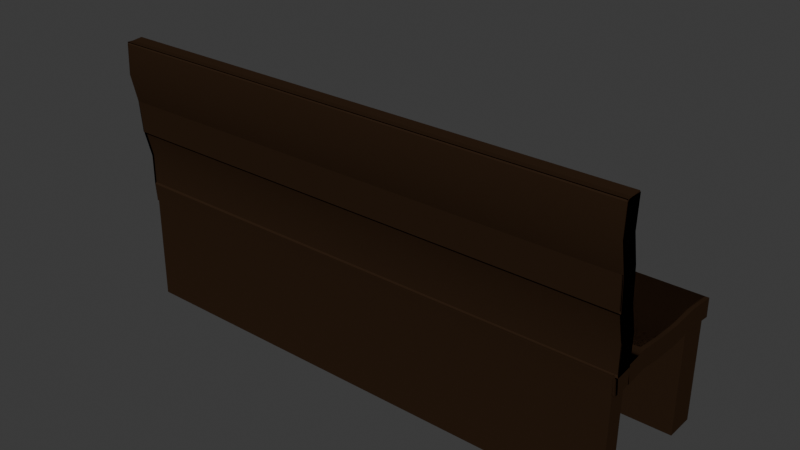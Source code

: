 # Source: Bank.blend  (saved by Blender 4.1.23; exported with 4.5.12 LTS)
import bpy
from mathutils import Matrix  # noqa: F401  (used for matrix-valued properties, if any)

bpy.ops.wm.read_factory_settings(use_empty=True)
scene = bpy.context.scene
scene.name = 'Scene'

# ---- collections
col_collection = bpy.data.collections.new('Collection'); scene.collection.children.link(col_collection)

# ---- materials (node trees are filled in below, after node groups)
mat_material_001 = bpy.data.materials.new('Material.001')
mat_material_001.use_transparent_shadow = False
mat_material_001.diffuse_color = (0.02937, 0.01583, 0.00859, 1.0)
mat_material_001.roughness = 0.4898
mat_material_001.specular_intensity = 0.1803
mat_material_001.metallic = 0.3197

# ---- material node trees

# ---- world
world_world = bpy.data.worlds.new('World'); scene.world = world_world
world_world.use_nodes = True; world_world.node_tree.nodes.clear()
_N = world_world.node_tree.nodes; _L = world_world.node_tree.links
n0 = _N.new('ShaderNodeOutputWorld'); n0.name = 'World Output'; n0.location = (300, 300)
n1 = _N.new('ShaderNodeBackground'); n1.name = 'Background'; n1.location = (10, 300)
n1.inputs[0].default_value = (0.05088, 0.05088, 0.05088, 1.0)
_L.new(n1.outputs[0], n0.inputs[0])
n0.is_active_output = True
world_world.color = (0.05088, 0.05088, 0.05088)
world_world.use_sun_shadow = False
world_world.sun_shadow_jitter_overblur = 0.0

# ---- meshes
me_fl_che = bpy.data.meshes.new('Fläche')
me_fl_che.from_pydata([(-1.0, -0.9202, 0.03856), (1.0, -0.9202, 0.03856), (-1.0, 1.0, 0.0), (1.0, 1.0, 0.0), (-1.0, 0.5669, 0.03459), (-1.0, 0.1655, 0.008133), (-1.0, -0.2279, 0.02653), (-1.0, -0.5936, 0.07108), (1.0, -0.5936, 0.07108), (1.0, -0.2279, 0.02653), (1.0, 0.1655, 0.008133), (1.0, 0.5669, 0.03459), (-1.0, -1.109, 2.05), (1.0, -1.109, 2.05), (1.0, -1.131, 1.643), (1.0, -1.04, 1.252), (1.0, -1.008, 0.8076), (1.0, -0.9098, 0.4142), (-1.0, -0.9098, 0.4142), (-1.0, -1.008, 0.8076), (-1.0, -1.04, 1.252), (-1.0, -1.131, 1.643), (0.6614, -0.9202, 0.03856), (0.6614, 1.0, 0.0), (0.6614, -0.5936, 0.07108), (0.6614, -0.2279, 0.02653), (0.6614, 0.1655, 0.008133), (0.6614, 0.5669, 0.03459), (0.6614, -1.109, 2.05), (1.0, -1.137, 1.643), (-1.0, -1.115, 2.05), (-1.0, -1.137, 1.643), (1.0, -0.9162, 0.4136), (-0.7053, 1.0, 0.0), (-0.7053, -0.5936, 0.07108), (-0.7053, -0.2279, 0.02653), (-0.7053, 0.1655, 0.008133), (-0.7053, 0.5669, 0.03459), (-0.7053, -0.9202, 0.03856), (-0.7053, -1.109, 2.05), (1.0, -1.115, 2.05), (0.6614, -1.115, 2.05), (1.0, -0.9243, 0.009256), (0.6614, -0.9243, 0.009256), (-1.0, -1.167, -0.01096), (1.0, -1.167, -0.01096), (-1.0, -1.361, 2.058), (1.0, -1.361, 2.058), (1.0, -1.383, 1.651), (1.0, -1.292, 1.26), (1.0, -1.26, 0.8154), (1.0, -1.162, 0.4221), (-1.0, -1.162, 0.4221), (-1.0, -1.26, 0.8154), (-1.0, -1.292, 1.26), (-1.0, -1.383, 1.651), (0.6614, -1.167, -0.01096), (0.6614, -1.361, 2.058), (-0.7053, -1.167, -0.01096), (-0.7053, -1.361, 2.058), (0.6614, -1.157, -0.01265), (1.0, -1.157, -0.01265), (0.6614, -1.347, 2.028), (1.0, -1.347, 2.028), (1.0, -1.149, 0.3917), (-1.0, -1.37, 1.621), (-1.0, -1.347, 2.028), (1.0, -1.37, 1.621), (1.0, -1.279, 1.23), (1.0, -1.247, 0.7851), (-1.0, -1.157, -0.01265), (-1.0, -1.149, 0.3917), (-1.0, -1.247, 0.7851), (-1.0, -1.279, 1.23), (0.6614, -1.356, 2.027), (1.0, -1.165, -0.01348), (1.0, -1.157, 0.3908), (-1.0, -1.356, 2.027), (-0.7053, -1.157, -0.01265), (-0.7053, -1.347, 2.028), (-1.0, -1.378, 1.62), (1.0, -1.356, 2.027), (1.0, -1.287, 1.229), (1.0, -1.378, 1.62), (1.0, -1.046, 1.251), (1.0, -1.015, 0.807), (-1.0, -0.9243, 0.009256), (-1.0, -0.9162, 0.4136), (-1.0, -1.015, 0.807), (-1.0, -1.046, 1.251), (1.0, -1.378, 1.62), (-1.0, -1.356, 2.027), (-1.0, -1.378, 1.62), (1.0, -1.157, 0.3908), (-0.7053, -0.9243, 0.009256), (-0.7053, -1.115, 2.05), (1.0, -1.356, 2.027), (0.6614, -1.356, 2.027), (1.0, -1.165, -0.01348), (0.6614, -1.165, -0.01348), (0.6614, -1.165, -0.01348), (1.0, -1.256, 0.7842), (-1.0, -1.165, -0.01348), (-1.0, -1.157, 0.3908), (-1.0, -1.256, 0.7842), (-1.0, -1.287, 1.229), (0.6614, -1.332, 2.05), (1.0, -1.141, 0.009257), (1.0, -1.133, 0.4136), (-1.0, -1.332, 2.05), (-0.7053, -1.165, -0.01348), (-0.7053, -1.356, 2.027), (-1.0, -1.354, 1.643), (1.0, -1.332, 2.05), (1.0, -1.263, 1.251), (1.0, -1.354, 1.643), (1.0, -1.287, 1.229), (1.0, -1.256, 0.7842), (-1.0, -1.165, -0.01348), (-1.0, -1.157, 0.3908), (-1.0, -1.256, 0.7842), (-1.0, -1.287, 1.229), (-0.7053, -1.165, -0.01348), (-0.7053, -1.356, 2.027), (0.6614, -1.141, 0.009257), (1.0, -1.231, 0.807), (-1.0, -1.141, 0.009257), (-1.0, -1.133, 0.4136), (-1.0, -1.231, 0.807), (-1.0, -1.263, 1.251), (-0.7053, -1.141, 0.009257), (-0.7053, -1.332, 2.05), (0.6614, -0.935, 0.02868), (1.0, -0.935, 0.02868), (0.6614, -1.126, 2.069), (1.0, -1.126, 2.069), (1.0, -0.927, 0.433), (-1.0, -1.148, 1.662), (-1.0, -1.126, 2.069), (1.0, -1.148, 1.662), (1.0, -1.057, 1.271), (1.0, -1.026, 0.8264), (-1.0, -0.935, 0.02868), (-1.0, -0.927, 0.433), (-1.0, -1.026, 0.8264), (-1.0, -1.057, 1.271), (0.6614, -0.927, 0.433), (0.6614, -1.026, 0.8264), (0.6614, -1.057, 1.271), (0.6614, -1.148, 1.662), (-0.7053, -0.935, 0.02868), (-0.7053, -1.126, 2.069), (-0.7053, -0.927, 0.433), (-0.7053, -1.026, 0.8264), (-0.7053, -1.057, 1.271), (-0.7053, -1.148, 1.662), (-1.003, -1.137, 1.643), (-1.003, -1.046, 1.251), (-1.003, -1.115, 2.05), (-1.003, -1.356, 2.027), (-1.003, -1.378, 1.62), (-1.003, -1.287, 1.229), (-1.003, -1.015, 0.807), (-1.003, -1.256, 0.7842), (-1.003, -1.133, 0.4136), (-1.003, -1.141, 0.009257), (-1.003, -1.256, 0.7842), (-1.003, -1.287, 1.229), (-1.003, -1.263, 1.251), (-1.003, -1.231, 0.807), (-1.003, -0.927, 0.433), (-1.003, -1.026, 0.8264), (-1.003, -0.935, 0.02868), (-1.003, -1.057, 1.271), (0.9939, -1.015, 0.807), (0.9939, -1.046, 1.251), (0.9939, -1.287, 1.229), (0.9939, -1.256, 0.7842), (-1.0, -0.9148, -0.2185), (1.0, -0.9148, -0.2185), (-1.0, 1.005, -0.2571), (1.0, 1.005, -0.2571), (-1.0, 0.5723, -0.2225), (-1.0, 0.171, -0.2489), (-1.0, -0.2224, -0.2305), (-1.0, -0.5881, -0.186), (1.0, -0.5881, -0.186), (1.0, -0.2224, -0.2305), (1.0, 0.171, -0.2489), (1.0, 0.5723, -0.2225), (-1.0, -0.9038, -0.213), (-1.0, -1.151, -0.2625), (0.9908, -1.167, 0.00545), (0.9908, -1.151, -0.2461), (0.9853, -0.5936, 0.07108), (0.9853, -0.9206, 0.02551), (0.9853, 1.0, 0.0), (0.9853, 0.5669, 0.03459), (0.9853, 0.1655, 0.008133), (0.9853, -0.2279, 0.02653), (0.9853, -1.168, -0.024), (0.9853, -0.5881, -0.186), (0.9853, -0.9148, -0.2185), (0.9853, 1.006, -0.2399), (0.9853, 0.5717, -0.2396), (0.9853, 0.171, -0.2489), (0.9853, -0.2224, -0.2305), (0.9853, -0.9017, -0.2523), (0.9853, -1.154, -0.2493), (-0.9772, -0.5936, 0.07108), (-0.9772, -0.9202, 0.03856), (-0.9772, 1.0, 0.0), (-0.9772, 0.5669, 0.03459), (-0.9772, 0.1655, 0.008133), (-0.9772, -0.2279, 0.02653), (-0.9772, -0.5881, -0.186), (-0.9772, -0.9148, -0.2185), (-0.9772, 1.006, -0.2382), (-0.9772, 0.5717, -0.2413), (-0.9772, 0.171, -0.2489), (-0.9772, -0.2224, -0.2305), (-0.9927, -0.9206, 0.02551), (-0.9927, -1.168, -0.024), (-0.9927, -0.9017, -0.2523), (-0.9927, -1.154, -0.2493), (1.0, -0.898, -0.2139), (1.0, -1.139, -0.2366), (0.9853, -0.9178, 0.0565), (0.9853, -1.165, 0.006991), (0.5935, 0.1655, 0.008133), (0.201, 0.1655, 0.008133), (-0.1915, 0.1655, 0.008133), (-0.584, 0.1655, 0.008133), (0.5935, -0.9205, 0.02812), (0.201, -0.9204, 0.03073), (-0.1915, -0.9204, 0.03333), (-0.584, -0.9203, 0.03594), (-0.584, -0.5881, -0.186), (-0.1915, -0.5881, -0.186), (0.201, -0.5881, -0.186), (0.5935, -0.5881, -0.186), (0.5935, -0.9148, -0.2185), (0.201, -0.9148, -0.2185), (-0.1915, -0.9148, -0.2185), (-0.584, -0.9148, -0.2185), (-0.584, -0.2279, 0.02653), (-0.1915, -0.2279, 0.02653), (0.201, -0.2279, 0.02653), (0.5935, -0.2279, 0.02653), (-0.584, -0.2224, -0.2305), (-0.1915, -0.2224, -0.2305), (0.201, -0.2224, -0.2305), (0.5935, -0.2224, -0.2305), (0.5935, -0.5936, 0.07108), (0.201, -0.5936, 0.07108), (-0.1915, -0.5936, 0.07108), (-0.584, -0.5936, 0.07108), (0.5935, 0.5717, -0.2396), (0.201, 0.5723, -0.2225), (-0.1915, 0.5723, -0.2225), (-0.584, 0.5717, -0.2413), (-0.584, 1.006, -0.2382), (-0.1915, 1.005, -0.2571), (0.201, 1.005, -0.2571), (0.5935, 1.006, -0.2399), (0.5935, 1.0, 0.0), (0.201, 1.0, 0.0), (-0.1915, 1.0, 0.0), (-0.584, 1.0, 0.0), (-0.584, 0.5669, 0.03459), (-0.1915, 0.5669, 0.03459), (0.201, 0.5669, 0.03459), (0.5935, 0.5669, 0.03459), (0.5935, 0.171, -0.2489), (0.201, 0.171, -0.2489), (-0.1915, 0.171, -0.2489), (-0.584, 0.171, -0.2489), (-0.9772, 1.017, -1.714), (-0.9772, 0.582, -1.717), (-0.584, 0.582, -1.717), (-0.584, 1.017, -1.714), (0.9853, 1.005, -1.723), (0.9853, 0.5704, -1.723), (0.5935, 1.005, -1.723), (0.5935, 0.5704, -1.723), (0.9853, -0.9191, -1.721), (0.9853, -1.171, -1.718), (-0.9927, -0.9191, -1.721), (-0.9927, -1.171, -1.718), (-0.5973, 0.5717, -0.2396), (-0.5973, 1.006, -0.2399), (-0.5973, 0.5704, -1.723), (-0.5973, 1.005, -1.723)], [], [(27, 11, 3, 23), (22, 1, 8, 24), (24, 8, 9, 25), (25, 9, 10, 26), (26, 10, 11, 27), (20, 21, 65, 73), (21, 12, 66, 65), (19, 20, 73, 72), (17, 1, 61, 64), (18, 19, 72, 71), (22, 38, 78, 60), (28, 13, 63, 62), (1, 22, 60, 61), (0, 18, 71, 70), (39, 28, 62, 79), (36, 26, 27, 37), (35, 25, 26, 36), (34, 24, 25, 35), (38, 22, 24, 34), (37, 27, 23, 33), (4, 37, 33, 2), (0, 38, 34, 7), (7, 34, 35, 6), (6, 35, 36, 5), (5, 36, 37, 4), (16, 17, 64, 69), (15, 16, 69, 68), (12, 39, 79, 66), (14, 15, 68, 67), (38, 0, 70, 78), (14, 13, 47, 48), (38, 0, 44, 58), (15, 14, 48, 49), (39, 12, 46, 59), (16, 15, 49, 50), (17, 16, 50, 51), (28, 39, 59, 57), (18, 0, 44, 52), (22, 1, 45, 56), (13, 28, 57, 47), (38, 22, 56, 58), (19, 18, 52, 53), (1, 17, 51, 45), (20, 19, 53, 54), (12, 21, 55, 46), (21, 20, 54, 55), (65, 66, 30, 31), (72, 73, 89, 88), (64, 61, 42, 32), (71, 72, 88, 87), (60, 78, 94, 43), (62, 63, 40, 41), (70, 71, 87, 86), (61, 60, 43, 42), (69, 64, 32, 85), (68, 69, 85, 84), (66, 79, 95, 30), (67, 68, 84, 29), (78, 70, 86, 94), (63, 67, 29, 40), (13, 14, 67, 63), (84, 85, 162, 157), (86, 87, 103, 102), (85, 32, 76, 101), (140, 114, 168, 173), (42, 43, 100, 75), (94, 86, 102, 110), (32, 42, 75, 76), (89, 31, 80, 105), (31, 30, 77, 80), (89, 105, 176, 175), (95, 41, 74, 111), (136, 141, 171, 170), (87, 88, 104, 103), (73, 65, 31, 89), (81, 83, 90, 96), (77, 111, 123, 91), (110, 102, 118, 122), (105, 80, 92, 121), (80, 77, 91, 92), (104, 105, 121, 120), (111, 74, 97, 123), (76, 75, 98, 93), (103, 104, 120, 119), (100, 110, 122, 99), (74, 81, 96, 97), (102, 103, 119, 118), (75, 100, 99, 98), (101, 76, 93, 117), (83, 82, 116, 90), (43, 94, 110, 100), (93, 98, 107, 108), (120, 121, 129, 128), (123, 97, 106, 131), (92, 91, 109, 112), (119, 120, 128, 127), (99, 122, 130, 124), (96, 90, 115, 113), (118, 119, 127, 126), (90, 116, 114, 115), (117, 93, 108, 125), (98, 99, 124, 107), (81, 40, 158, 159), (97, 96, 113, 106), (91, 123, 131, 109), (122, 118, 126, 130), (141, 140, 173, 171), (112, 109, 138, 137), (126, 127, 143, 142), (107, 133, 172, 165), (116, 82, 161, 167), (106, 113, 135, 134), (40, 29, 156, 158), (109, 131, 151, 138), (115, 114, 140, 139), (113, 115, 139, 135), (129, 112, 137, 145), (128, 129, 145, 144), (131, 106, 134, 151), (121, 92, 112, 129), (86, 102, 44), (44, 102, 70), (155, 137, 138, 151), (150, 142, 143, 152), (152, 143, 144, 153), (153, 144, 145, 154), (154, 145, 137, 155), (140, 148, 149, 139), (141, 147, 148, 140), (136, 146, 147, 141), (133, 132, 146, 136), (139, 149, 134, 135), (148, 154, 155, 149), (147, 153, 154, 148), (146, 152, 153, 147), (132, 150, 152, 146), (149, 155, 151, 134), (127, 128, 144, 143), (156, 157, 161, 160), (157, 162, 163, 161), (158, 156, 160, 159), (167, 166, 169, 168), (161, 163, 166, 167), (164, 165, 172, 170), (169, 164, 170, 171), (168, 169, 171, 173), (85, 101, 163, 162), (114, 116, 167, 168), (101, 117, 166, 163), (133, 136, 170, 172), (117, 125, 169, 166), (83, 81, 159, 160), (125, 108, 164, 169), (29, 84, 157, 156), (108, 107, 165, 164), (82, 83, 160, 161), (174, 175, 176, 177), (105, 104, 177, 176), (88, 89, 175, 174), (104, 88, 174, 177), (190, 191, 208, 207), (10, 9, 187, 188), (178, 0, 195, 202), (184, 185, 201, 206), (0, 7, 194, 195), (11, 10, 188, 189), (8, 1, 179, 186), (7, 6, 199, 194), (3, 11, 189, 181), (9, 8, 186, 187), (183, 184, 206, 205), (44, 191, 193, 192), (236, 256, 209, 210), (249, 237, 215, 220), (245, 232, 213, 214), (244, 236, 210, 216), (237, 244, 216, 215), (195, 207, 223, 221), (185, 178, 202, 201), (44, 0, 195, 200), (191, 44, 200, 208), (4, 2, 196, 197), (0, 190, 207, 195), (180, 182, 204, 203), (2, 180, 203, 196), (5, 4, 197, 198), (182, 183, 205, 204), (6, 5, 198, 199), (214, 213, 219, 220), (210, 209, 215, 216), (209, 214, 220, 215), (212, 211, 217, 218), (213, 212, 218, 219), (217, 261, 280, 277), (256, 245, 214, 209), (269, 268, 211, 212), (260, 276, 219, 218), (232, 269, 212, 213), (276, 249, 220, 219), (268, 261, 217, 211), (222, 221, 223, 224), (207, 208, 286, 285), (208, 200, 222, 224), (200, 195, 221, 222), (75, 42, 225, 226), (208, 207, 227, 228), (196, 203, 264, 265), (265, 264, 263, 266), (266, 263, 262, 267), (267, 262, 261, 268), (205, 206, 252, 273), (273, 252, 251, 274), (274, 251, 250, 275), (275, 250, 249, 276), (198, 197, 272, 229), (229, 272, 271, 230), (230, 271, 270, 231), (231, 270, 269, 232), (204, 205, 273, 257), (257, 273, 274, 258), (258, 274, 275, 259), (259, 275, 276, 260), (197, 196, 265, 272), (272, 265, 266, 271), (271, 266, 267, 270), (270, 267, 268, 269), (194, 199, 248, 253), (253, 248, 247, 254), (254, 247, 246, 255), (255, 246, 245, 256), (204, 257, 284, 282), (264, 257, 258, 263), (263, 258, 259, 262), (262, 259, 260, 261), (201, 202, 241, 240), (240, 241, 242, 239), (239, 242, 243, 238), (238, 243, 244, 237), (202, 195, 233, 241), (241, 233, 234, 242), (242, 234, 235, 243), (243, 235, 236, 244), (199, 198, 229, 248), (248, 229, 230, 247), (247, 230, 231, 246), (246, 231, 232, 245), (206, 201, 240, 252), (252, 240, 239, 251), (251, 239, 238, 250), (250, 238, 237, 249), (195, 194, 253, 233), (233, 253, 254, 234), (234, 254, 255, 235), (235, 255, 256, 236), (280, 279, 278, 277), (261, 260, 279, 280), (260, 218, 278, 279), (218, 217, 277, 278), (281, 282, 284, 283), (257, 264, 290, 289), (203, 204, 282, 281), (264, 203, 281, 283), (285, 286, 288, 287), (208, 224, 288, 286), (223, 207, 285, 287), (224, 223, 287, 288), (289, 290, 292, 291), (264, 283, 292, 290), (284, 257, 289, 291), (283, 284, 291, 292)])
me_fl_che.polygons.foreach_set('use_smooth', [True] * 270)
_k = set([(0, 7), (0, 18), (0, 44), (0, 70), (0, 195), (1, 8), (1, 17), (1, 45), (1, 61), (2, 4), (2, 196), (3, 11), (4, 5), (5, 6), (6, 7), (8, 9), (9, 10), (10, 11), (12, 21), (12, 39), (12, 46), (12, 66), (13, 14), (13, 28), (13, 47), (13, 63), (14, 15), (15, 16), (16, 17), (18, 19), (19, 20), (20, 21), (28, 39), (29, 40), (29, 84), (30, 31), (30, 66), (31, 89), (32, 42), (32, 85), (38, 58), (40, 63), (40, 158), (42, 43), (42, 61), (42, 75), (43, 94), (44, 102), (44, 191), (44, 200), (60, 61), (60, 78), (61, 64), (62, 63), (63, 67), (64, 69), (65, 66), (65, 73), (66, 79), (67, 68), (68, 69), (70, 71), (70, 78), (70, 86), (71, 72), (72, 73), (74, 111), (75, 76), (76, 101), (77, 80), (80, 105), (81, 83), (81, 159), (82, 83), (82, 161), (84, 85), (85, 101), (85, 162), (86, 87), (86, 94), (86, 102), (87, 88), (88, 89), (88, 104), (88, 174), (89, 105), (89, 175), (90, 96), (90, 116), (91, 92), (91, 109), (91, 123), (92, 121), (93, 98), (93, 117), (96, 97), (96, 113), (97, 123), (98, 99), (98, 107), (99, 122), (101, 163), (102, 103), (103, 104), (104, 105), (104, 177), (105, 176), (106, 113), (106, 131), (107, 108), (107, 165), (108, 125), (109, 131), (109, 138), (113, 135), (114, 116), (114, 140), (114, 168), (116, 167), (117, 125), (117, 166), (118, 119), (118, 122), (118, 126), (119, 120), (120, 121), (125, 169), (133, 136), (133, 172), (134, 135), (134, 151), (135, 139), (136, 141), (137, 138), (137, 145), (138, 151), (139, 140), (140, 141), (140, 173), (142, 143), (143, 144), (144, 145), (156, 157), (156, 158), (157, 162), (158, 159), (159, 160), (160, 161), (161, 163), (162, 163), (164, 165), (164, 169), (165, 172), (166, 167), (166, 169), (167, 168), (168, 173), (170, 171), (170, 172), (171, 173), (174, 175), (174, 177), (175, 176), (176, 177), (178, 202), (180, 203), (190, 207), (191, 208), (194, 195), (194, 199), (195, 200), (195, 202), (195, 207), (195, 221), (195, 233), (196, 197), (196, 203), (196, 265), (197, 198), (198, 199), (200, 208), (200, 222), (201, 202), (201, 206), (202, 241), (203, 204), (203, 281), (204, 205), (204, 257), (204, 282), (205, 206), (207, 208), (207, 285), (208, 286), (209, 210), (209, 214), (210, 216), (210, 236), (211, 212), (211, 217), (211, 268), (212, 213), (213, 214), (215, 216), (215, 220), (216, 244), (217, 277), (218, 219), (218, 260), (218, 278), (219, 220), (221, 222), (221, 223), (222, 224), (223, 287), (224, 288), (233, 234), (234, 235), (235, 236), (241, 242), (242, 243), (243, 244), (257, 264), (257, 289), (260, 261), (260, 279), (261, 262), (261, 280), (262, 263), (263, 264), (264, 290), (265, 266), (266, 267), (267, 268), (277, 278), (277, 280), (278, 279), (279, 280), (281, 282), (281, 283), (282, 284), (283, 292), (284, 291), (285, 286), (285, 287), (286, 288), (287, 288), (289, 290), (289, 291), (290, 292), (291, 292)])
me_fl_che.attributes.new('sharp_edge', 'BOOLEAN', 'EDGE').data.foreach_set('value', [ (min(e.vertices), max(e.vertices)) in _k for e in me_fl_che.edges])
_uv = me_fl_che.uv_layers.new(name='UV-Map')
_uv.uv.foreach_set('vector', [0.8307, 0.7827, 1.0, 0.7827, 1.0, 1.0, 0.8307, 1.0, 0.8307, 0.0, 1.0, 0.0, 1.0, 0.1827, 0.8307, 0.1827, 0.8307, 0.1827, 1.0, 0.1827, 1.0, 0.3827, 0.8307, 0.3827, 0.8307, 0.3827, 1.0, 0.3827, 1.0, 0.5827, 0.8307, 0.5827, 0.8307, 0.5827, 1.0, 0.5827, 1.0, 0.7827, 0.8307, 0.7827, 0.0, 0.0, 0.0, 0.0, 0.0, 0.0, 0.0, 0.0, 0.0, 0.0, 0.0, 0.0, 0.0, 0.0, 0.0, 0.0, 0.0, 0.0, 0.0, 0.0, 0.0, 0.0, 0.0, 0.0, 1.0, 0.0, 1.0, 0.0, 1.0, 0.0, 1.0, 0.0, 0.0, 0.0, 0.0, 0.0, 0.0, 0.0, 0.0, 0.0, 0.8307, 0.0, 0.1474, 0.0, 0.1474, 0.0, 0.8307, 0.0, 0.8307, 0.0, 1.0, 0.0, 1.0, 0.0, 0.8307, 0.0, 1.0, 0.0, 0.8307, 0.0, 0.8307, 0.0, 1.0, 0.0, 0.0, 0.0, 0.0, 0.0, 0.0, 0.0, 0.0, 0.0, 0.1474, 0.0, 0.8307, 0.0, 0.8307, 0.0, 0.1474, 0.0, 0.1474, 0.5827, 0.8307, 0.5827, 0.8307, 0.7827, 0.1474, 0.7827, 0.1474, 0.3827, 0.8307, 0.3827, 0.8307, 0.5827, 0.1474, 0.5827, 0.1474, 0.1827, 0.8307, 0.1827, 0.8307, 0.3827, 0.1474, 0.3827, 0.1474, 0.0, 0.8307, 0.0, 0.8307, 0.1827, 0.1474, 0.1827, 0.1474, 0.7827, 0.8307, 0.7827, 0.8307, 1.0, 0.1474, 1.0, 0.0, 0.7827, 0.1474, 0.7827, 0.1474, 1.0, 0.0, 1.0, 0.0, 0.0, 0.1474, 0.0, 0.1474, 0.1827, 0.0, 0.1827, 0.0, 0.1827, 0.1474, 0.1827, 0.1474, 0.3827, 0.0, 0.3827, 0.0, 0.3827, 0.1474, 0.3827, 0.1474, 0.5827, 0.0, 0.5827, 0.0, 0.5827, 0.1474, 0.5827, 0.1474, 0.7827, 0.0, 0.7827, 1.0, 0.0, 1.0, 0.0, 1.0, 0.0, 1.0, 0.0, 1.0, 0.0, 1.0, 0.0, 1.0, 0.0, 1.0, 0.0, 0.0, 0.0, 0.1474, 0.0, 0.1474, 0.0, 0.0, 0.0, 1.0, 0.0, 1.0, 0.0, 1.0, 0.0, 1.0, 0.0, 0.1474, 0.0, 0.0, 0.0, 0.0, 0.0, 0.1474, 0.0, 1.0, 0.0, 1.0, 0.0, 1.0, 0.0, 1.0, 0.0, 0.1474, 0.0, 0.0, 0.0, 0.0, 0.0, 0.1474, 0.0, 1.0, 0.0, 1.0, 0.0, 1.0, 0.0, 1.0, 0.0, 0.1474, 0.0, 0.0, 0.0, 0.0, 0.0, 0.1474, 0.0, 1.0, 0.0, 1.0, 0.0, 1.0, 0.0, 1.0, 0.0, 1.0, 0.0, 1.0, 0.0, 1.0, 0.0, 1.0, 0.0, 0.8307, 0.0, 0.1474, 0.0, 0.1474, 0.0, 0.8307, 0.0, 0.0, 0.0, 0.0, 0.0, 0.0, 0.0, 0.0, 0.0, 0.8307, 0.0, 1.0, 0.0, 1.0, 0.0, 0.8307, 0.0, 1.0, 0.0, 0.8307, 0.0, 0.8307, 0.0, 1.0, 0.0, 0.1474, 0.0, 0.8307, 0.0, 0.8307, 0.0, 0.1474, 0.0, 0.0, 0.0, 0.0, 0.0, 0.0, 0.0, 0.0, 0.0, 1.0, 0.0, 1.0, 0.0, 1.0, 0.0, 1.0, 0.0, 0.0, 0.0, 0.0, 0.0, 0.0, 0.0, 0.0, 0.0, 0.0, 0.0, 0.0, 0.0, 0.0, 0.0, 0.0, 0.0, 0.0, 0.0, 0.0, 0.0, 0.0, 0.0, 0.0, 0.0, 0.0, 0.0, 0.0, 0.0, 0.0, 0.0, 0.0, 0.0, 0.0, 0.0, 0.0, 0.0, 0.0, 0.0, 0.0, 0.0, 1.0, 0.0, 1.0, 0.0, 1.0, 0.0, 1.0, 0.0, 0.0, 0.0, 0.0, 0.0, 0.0, 0.0, 0.0, 0.0, 0.8307, 0.0, 0.1474, 0.0, 0.1474, 0.0, 0.8307, 0.0, 0.8307, 0.0, 1.0, 0.0, 1.0, 0.0, 0.8307, 0.0, 0.0, 0.0, 0.0, 0.0, 0.0, 0.0, 0.0, 0.0, 1.0, 0.0, 0.8307, 0.0, 0.8307, 0.0, 1.0, 0.0, 1.0, 0.0, 1.0, 0.0, 1.0, 0.0, 1.0, 0.0, 1.0, 0.0, 1.0, 0.0, 1.0, 0.0, 1.0, 0.0, 0.0, 0.0, 0.1474, 0.0, 0.1474, 0.0, 0.0, 0.0, 1.0, 0.0, 1.0, 0.0, 1.0, 0.0, 1.0, 0.0, 0.1474, 0.0, 0.0, 0.0, 0.0, 0.0, 0.1474, 0.0, 1.0, 0.0, 1.0, 0.0, 1.0, 0.0, 1.0, 0.0, 1.0, 0.0, 1.0, 0.0, 1.0, 0.0, 1.0, 0.0, 1.0, 0.0, 1.0, 0.0, 1.0, 0.0, 1.0, 0.0, 0.0, 0.0, 0.0, 0.0, 0.0, 0.0, 0.0, 0.0, 1.0, 0.0, 1.0, 0.0, 1.0, 0.0, 1.0, 0.0, 1.0, 0.0, 1.0, 0.0, 1.0, 0.0, 1.0, 0.0, 1.0, 0.0, 0.8307, 0.0, 0.8307, 0.0, 1.0, 0.0, 0.1474, 0.0, 0.0, 0.0, 0.0, 0.0, 0.1474, 0.0, 1.0, 0.0, 1.0, 0.0, 1.0, 0.0, 1.0, 0.0, 0.0, 0.0, 0.0, 0.0, 0.0, 0.0, 0.0, 0.0, 0.0, 0.0, 0.0, 0.0, 0.0, 0.0, 0.0, 0.0, 0.0, 0.0, 0.0, 0.0, 0.0, 0.0, 0.0, 0.0, 0.1474, 0.0, 0.8307, 0.0, 0.8307, 0.0, 0.1474, 0.0, 1.0, 0.0, 1.0, 0.0, 1.0, 0.0, 1.0, 0.0, 0.0, 0.0, 0.0, 0.0, 0.0, 0.0, 0.0, 0.0, 0.0, 0.0, 0.0, 0.0, 0.0, 0.0, 0.0, 0.0, 1.0, 0.0, 1.0, 0.0, 1.0, 0.0, 1.0, 0.0, 0.0, 0.0, 0.1474, 0.0, 0.1474, 0.0, 0.0, 0.0, 0.1474, 0.0, 0.0, 0.0, 0.0, 0.0, 0.1474, 0.0, 0.0, 0.0, 0.0, 0.0, 0.0, 0.0, 0.0, 0.0, 0.0, 0.0, 0.0, 0.0, 0.0, 0.0, 0.0, 0.0, 0.0, 0.0, 0.0, 0.0, 0.0, 0.0, 0.0, 0.0, 0.1474, 0.0, 0.8307, 0.0, 0.8307, 0.0, 0.1474, 0.0, 1.0, 0.0, 1.0, 0.0, 1.0, 0.0, 1.0, 0.0, 0.0, 0.0, 0.0, 0.0, 0.0, 0.0, 0.0, 0.0, 0.8307, 0.0, 0.1474, 0.0, 0.1474, 0.0, 0.8307, 0.0, 0.8307, 0.0, 1.0, 0.0, 1.0, 0.0, 0.8307, 0.0, 0.0, 0.0, 0.0, 0.0, 0.0, 0.0, 0.0, 0.0, 1.0, 0.0, 0.8307, 0.0, 0.8307, 0.0, 1.0, 0.0, 1.0, 0.0, 1.0, 0.0, 1.0, 0.0, 1.0, 0.0, 1.0, 0.0, 1.0, 0.0, 1.0, 0.0, 1.0, 0.0, 0.8307, 0.0, 0.1474, 0.0, 0.1474, 0.0, 0.8307, 0.0, 1.0, 0.0, 1.0, 0.0, 1.0, 0.0, 1.0, 0.0, 0.0, 0.0, 0.0, 0.0, 0.0, 0.0, 0.0, 0.0, 0.1474, 0.0, 0.8307, 0.0, 0.8307, 0.0, 0.1474, 0.0, 0.0, 0.0, 0.0, 0.0, 0.0, 0.0, 0.0, 0.0, 0.0, 0.0, 0.0, 0.0, 0.0, 0.0, 0.0, 0.0, 0.8307, 0.0, 0.1474, 0.0, 0.1474, 0.0, 0.8307, 0.0, 1.0, 0.0, 1.0, 0.0, 1.0, 0.0, 1.0, 0.0, 0.0, 0.0, 0.0, 0.0, 0.0, 0.0, 0.0, 0.0, 1.0, 0.0, 1.0, 0.0, 1.0, 0.0, 1.0, 0.0, 1.0, 0.0, 1.0, 0.0, 1.0, 0.0, 1.0, 0.0, 1.0, 0.0, 0.8307, 0.0, 0.8307, 0.0, 1.0, 0.0, 0.0, 0.0, 0.0, 0.0, 0.0, 0.0, 0.0, 0.0, 0.8307, 0.0, 1.0, 0.0, 1.0, 0.0, 0.8307, 0.0, 0.0, 0.0, 0.1474, 0.0, 0.1474, 0.0, 0.0, 0.0, 0.1474, 0.0, 0.0, 0.0, 0.0, 0.0, 0.1474, 0.0, 1.0, 0.0, 1.0, 0.0, 1.0, 0.0, 1.0, 0.0, 0.0, 0.0, 0.0, 0.0, 0.0, 0.0, 0.0, 0.0, 0.0, 0.0, 0.0, 0.0, 0.0, 0.0, 0.0, 0.0, 0.0, 0.0, 0.0, 0.0, 0.0, 0.0, 0.0, 0.0, 1.0, 0.0, 1.0, 0.0, 1.0, 0.0, 1.0, 0.0, 0.8307, 0.0, 1.0, 0.0, 1.0, 0.0, 0.8307, 0.0, 1.0, 0.0, 1.0, 0.0, 1.0, 0.0, 1.0, 0.0, 0.0, 0.0, 0.1474, 0.0, 0.1474, 0.0, 0.0, 0.0, 1.0, 0.0, 1.0, 0.0, 1.0, 0.0, 1.0, 0.0, 1.0, 0.0, 1.0, 0.0, 1.0, 0.0, 1.0, 0.0, 0.0, 0.0, 0.0, 0.0, 0.0, 0.0, 0.0, 0.0, 0.0, 0.0, 0.0, 0.0, 0.0, 0.0, 0.0, 0.0, 0.1474, 0.0, 0.8307, 0.0, 0.8307, 0.0, 0.1474, 0.0, 0.0, 0.0, 0.0, 0.0, 0.0, 0.0, 0.0, 0.0, 0.0, 0.0, 0.0, 0.0, 0.0, 0.0, 0.0, 0.0, 0.0, 0.0, 0.0, 0.0, 0.1474, 0.0, 0.0, 0.0, 0.0, 0.0, 0.1474, 0.0, 0.1474, 0.0, 0.0, 0.0, 0.0, 0.0, 0.1474, 0.0, 0.1474, 0.0, 0.0, 0.0, 0.0, 0.0, 0.1474, 0.0, 0.1474, 0.0, 0.0, 0.0, 0.0, 0.0, 0.1474, 0.0, 0.1474, 0.0, 0.0, 0.0, 0.0, 0.0, 0.1474, 0.0, 1.0, 0.0, 0.8307, 0.0, 0.8307, 0.0, 1.0, 0.0, 1.0, 0.0, 0.8307, 0.0, 0.8307, 0.0, 1.0, 0.0, 1.0, 0.0, 0.8307, 0.0, 0.8307, 0.0, 1.0, 0.0, 1.0, 0.0, 0.8307, 0.0, 0.8307, 0.0, 1.0, 0.0, 1.0, 0.0, 0.8307, 0.0, 0.8307, 0.0, 1.0, 0.0, 0.8307, 0.0, 0.1474, 0.0, 0.1474, 0.0, 0.8307, 0.0, 0.8307, 0.0, 0.1474, 0.0, 0.1474, 0.0, 0.8307, 0.0, 0.8307, 0.0, 0.1474, 0.0, 0.1474, 0.0, 0.8307, 0.0, 0.8307, 0.0, 0.1474, 0.0, 0.1474, 0.0, 0.8307, 0.0, 0.8307, 0.0, 0.1474, 0.0, 0.1474, 0.0, 0.8307, 0.0, 0.0, 0.0, 0.0, 0.0, 0.0, 0.0, 0.0, 0.0, 1.0, 0.0, 1.0, 0.0, 1.0, 0.0, 1.0, 0.0, 1.0, 0.0, 1.0, 0.0, 1.0, 0.0, 1.0, 0.0, 1.0, 0.0, 1.0, 0.0, 1.0, 0.0, 1.0, 0.0, 1.0, 0.0, 1.0, 0.0, 1.0, 0.0, 1.0, 0.0, 1.0, 0.0, 1.0, 0.0, 1.0, 0.0, 1.0, 0.0, 1.0, 0.0, 1.0, 0.0, 1.0, 0.0, 1.0, 0.0, 1.0, 0.0, 1.0, 0.0, 1.0, 0.0, 1.0, 0.0, 1.0, 0.0, 1.0, 0.0, 1.0, 0.0, 1.0, 0.0, 1.0, 0.0, 1.0, 0.0, 1.0, 0.0, 1.0, 0.0, 1.0, 0.0, 1.0, 0.0, 1.0, 0.0, 1.0, 0.0, 1.0, 0.0, 1.0, 0.0, 1.0, 0.0, 1.0, 0.0, 1.0, 0.0, 1.0, 0.0, 1.0, 0.0, 1.0, 0.0, 1.0, 0.0, 1.0, 0.0, 1.0, 0.0, 1.0, 0.0, 1.0, 0.0, 1.0, 0.0, 1.0, 0.0, 1.0, 0.0, 1.0, 0.0, 1.0, 0.0, 1.0, 0.0, 1.0, 0.0, 1.0, 0.0, 1.0, 0.0, 1.0, 0.0, 1.0, 0.0, 1.0, 0.0, 1.0, 0.0, 1.0, 0.0, 1.0, 0.0, 1.0, 0.0, 1.0, 0.0, 1.0, 0.0, 1.0, 0.0, 0.0, 0.0, 0.0, 0.0, 0.0, 0.0, 0.0, 0.0, 0.0, 0.0, 0.0, 0.0, 0.0, 0.0, 0.0, 0.0, 0.0, 0.0, 0.0, 0.0, 0.0, 0.0, 0.0, 0.0, 0.0, 0.0, 0.0, 0.0, 0.0, 0.0, 0.0, 0.0, 0.0, 0.0, 0.0, 0.0, 0.0, 0.0, 0.0, 0.0, 1.0, 0.5827, 1.0, 0.3827, 1.0, 0.3827, 1.0, 0.5827, 0.0, 0.0, 0.0, 0.0, 0.0, 0.0, 0.0, 0.0, 0.0, 0.0, 0.0, 0.0, 0.0, 0.0, 0.0, 0.0, 0.0, 0.0, 0.0, 0.1827, 0.0, 0.1827, 0.0, 0.0, 1.0, 0.7827, 1.0, 0.5827, 1.0, 0.5827, 1.0, 0.7827, 1.0, 0.1827, 1.0, 0.0, 1.0, 0.0, 1.0, 0.1827, 0.0, 0.1827, 0.0, 0.3827, 0.0, 0.3827, 0.0, 0.1827, 1.0, 1.0, 1.0, 0.7827, 1.0, 0.7827, 1.0, 1.0, 1.0, 0.3827, 1.0, 0.1827, 1.0, 0.1827, 1.0, 0.3827, 0.0, 0.0, 0.0, 0.0, 0.0, 0.0, 0.0, 0.0, 0.0, 0.0, 0.0, 0.0, 0.0, 0.0, 0.0, 0.0, 0.0, 0.0, 0.0, 0.1827, 0.0, 0.1827, 0.0, 0.0, 0.0, 0.0, 0.0, 0.0, 0.0, 0.0, 0.0, 0.0, 0.0, 0.3827, 0.0, 0.5827, 0.0, 0.5827, 0.0, 0.3827, 0.0, 0.0, 0.0, 0.0, 0.0, 0.0, 0.0, 0.0, 0.0, 0.0, 0.0, 0.0, 0.0, 0.0, 0.0, 0.0, 0.0, 0.0, 0.0, 0.0, 0.0, 0.0, 0.0, 0.0, 0.0, 0.0, 0.0, 0.0, 0.0, 0.0, 0.0, 0.0, 0.0, 0.0, 0.0, 0.0, 0.0, 0.0, 0.0, 0.0, 0.0, 0.0, 0.0, 0.0, 0.0, 0.0, 0.0, 0.0, 0.0, 0.7827, 0.0, 1.0, 0.0, 1.0, 0.0, 0.7827, 0.0, 0.0, 0.0, 0.0, 0.0, 0.0, 0.0, 0.0, 0.0, 0.0, 0.0, 0.0, 0.0, 0.0, 0.0, 0.0, 0.0, 0.0, 0.0, 0.0, 0.0, 0.0, 0.0, 0.0, 0.0, 0.5827, 0.0, 0.7827, 0.0, 0.7827, 0.0, 0.5827, 0.0, 0.0, 0.0, 0.0, 0.0, 0.0, 0.0, 0.0, 0.0, 0.3827, 0.0, 0.5827, 0.0, 0.5827, 0.0, 0.3827, 0.0, 0.3827, 0.0, 0.5827, 0.0, 0.5827, 0.0, 0.3827, 0.0, 0.0, 0.0, 0.1827, 0.0, 0.1827, 0.0, 0.0, 0.0, 0.1827, 0.0, 0.3827, 0.0, 0.3827, 0.0, 0.1827, 0.0, 0.7827, 0.0, 1.0, 0.0, 1.0, 0.0, 0.7827, 0.0, 0.5827, 0.0, 0.7827, 0.0, 0.7827, 0.0, 0.5827, 0.0, 0.0, 0.0, 0.0, 0.0, 0.0, 0.0, 0.0, 0.0, 0.1827, 0.0, 0.3827, 0.0, 0.3827, 0.0, 0.1827, 0.0, 0.7827, 0.0, 1.0, 0.0, 1.0, 0.0, 0.7827, 0.0, 0.0, 0.0, 0.0, 0.0, 0.0, 0.0, 0.0, 0.0, 0.5827, 0.0, 0.7827, 0.0, 0.7827, 0.0, 0.5827, 0.0, 0.0, 0.0, 0.0, 0.0, 0.0, 0.0, 0.0, 0.0, 0.0, 0.0, 0.0, 0.0, 0.0, 0.0, 0.0, 0.0, 0.0, 0.0, 0.0, 0.0, 0.0, 0.0, 0.0, 0.0, 0.0, 0.0, 0.0, 0.0, 0.0, 0.0, 0.0, 0.0, 0.0, 0.0, 0.0, 0.0, 0.0, 0.0, 0.0, 0.0, 0.0, 0.0, 0.0, 0.0, 0.0, 0.0, 0.0, 1.0, 0.0, 1.0, 0.0, 1.0, 0.0, 1.0, 0.0, 0.0, 0.0, 0.0, 0.0, 0.0, 0.0, 0.0, 0.0, 0.0, 0.0, 0.0, 0.0, 0.0, 0.0, 0.0, 0.0, 0.0, 0.0, 0.0, 0.0, 0.0, 0.0, 0.0, 0.0, 0.0, 0.0, 0.0, 0.0, 0.0, 0.0, 0.0, 0.0, 0.0, 0.0, 0.0, 0.0, 0.0, 0.0, 0.0, 0.0, 0.0, 0.0, 0.0, 0.0, 0.0, 0.0, 0.0, 0.0, 0.0, 0.0, 0.0, 0.0, 0.0, 0.0, 0.0, 0.0, 0.0, 0.0, 0.0, 0.0, 0.0, 0.0, 0.0, 0.0, 0.0, 0.0, 0.0, 0.0, 0.0, 0.0, 0.0, 0.0, 0.0, 0.5827, 0.0, 0.7827, 0.0, 0.7827, 0.0, 0.5827, 0.0, 0.5827, 0.0, 0.7827, 0.0, 0.7827, 0.0, 0.5827, 0.0, 0.5827, 0.0, 0.7827, 0.0, 0.7827, 0.0, 0.5827, 0.0, 0.5827, 0.0, 0.7827, 0.0, 0.7827, 0.0, 0.5827, 0.0, 0.0, 0.0, 0.0, 0.0, 0.0, 0.0, 0.0, 0.0, 0.0, 0.0, 0.0, 0.0, 0.0, 0.0, 0.0, 0.0, 0.0, 0.0, 0.0, 0.0, 0.0, 0.0, 0.0, 0.0, 0.0, 0.0, 0.0, 0.0, 0.0, 0.0, 0.0, 0.0, 0.7827, 0.0, 1.0, 0.0, 1.0, 0.0, 0.7827, 0.0, 0.7827, 0.0, 1.0, 0.0, 1.0, 0.0, 0.7827, 0.0, 0.7827, 0.0, 1.0, 0.0, 1.0, 0.0, 0.7827, 0.0, 0.7827, 0.0, 1.0, 0.0, 1.0, 0.0, 0.7827, 0.0, 0.1827, 0.0, 0.3827, 0.0, 0.3827, 0.0, 0.1827, 0.0, 0.1827, 0.0, 0.3827, 0.0, 0.3827, 0.0, 0.1827, 0.0, 0.1827, 0.0, 0.3827, 0.0, 0.3827, 0.0, 0.1827, 0.0, 0.1827, 0.0, 0.3827, 0.0, 0.3827, 0.0, 0.1827, 0.0, 0.0, 0.0, 0.0, 0.0, 0.0, 0.0, 0.0, 0.0, 0.0, 0.0, 0.0, 0.0, 0.0, 0.0, 0.0, 0.0, 0.0, 0.0, 0.0, 0.0, 0.0, 0.0, 0.0, 0.0, 0.0, 0.0, 0.0, 0.0, 0.0, 0.0, 0.0, 0.0, 0.0, 0.0, 0.0, 0.0, 0.0, 0.0, 0.0, 0.0, 0.0, 0.0, 0.0, 0.0, 0.0, 0.0, 0.0, 0.0, 0.0, 0.0, 0.0, 0.0, 0.0, 0.0, 0.0, 0.0, 0.0, 0.0, 0.0, 0.0, 0.0, 0.0, 0.0, 0.0, 0.0, 0.0, 0.0, 0.0, 0.0, 0.0, 0.0, 0.0, 0.0, 0.0, 0.0, 0.0, 0.0, 0.0, 0.0, 0.0, 0.0, 0.0, 0.0, 0.0, 0.0, 0.0, 0.0, 0.0, 0.0, 0.0, 0.0, 0.0, 0.0, 0.0, 0.0, 0.0, 0.3827, 0.0, 0.5827, 0.0, 0.5827, 0.0, 0.3827, 0.0, 0.3827, 0.0, 0.5827, 0.0, 0.5827, 0.0, 0.3827, 0.0, 0.3827, 0.0, 0.5827, 0.0, 0.5827, 0.0, 0.3827, 0.0, 0.3827, 0.0, 0.5827, 0.0, 0.5827, 0.0, 0.3827, 0.0, 0.0, 0.0, 0.0, 0.0, 0.0, 0.0, 0.0, 0.0, 0.0, 0.0, 0.0, 0.0, 0.0, 0.0, 0.0, 0.0, 0.0, 0.0, 0.0, 0.0, 0.0, 0.0, 0.0, 0.0, 0.0, 0.0, 0.0, 0.0, 0.0, 0.0, 0.0, 0.0, 0.0, 0.0, 0.1827, 0.0, 0.1827, 0.0, 0.0, 0.0, 0.0, 0.0, 0.1827, 0.0, 0.1827, 0.0, 0.0, 0.0, 0.0, 0.0, 0.1827, 0.0, 0.1827, 0.0, 0.0, 0.0, 0.0, 0.0, 0.1827, 0.0, 0.1827, 0.0, 0.0, 0.0, 0.0, 0.0, 0.0, 0.0, 0.0, 0.0, 0.0, 0.0, 0.0, 0.0, 0.0, 0.0, 0.0, 0.0, 0.0, 0.0, 0.0, 0.0, 0.0, 0.0, 0.0, 0.0, 0.0, 0.0, 0.7827, 0.0, 1.0, 0.0, 1.0, 0.0, 0.7827, 0.0, 0.0, 0.0, 0.0, 0.0, 0.0, 0.0, 0.0, 0.0, 0.0, 0.0, 0.0, 0.0, 0.0, 0.0, 0.0, 0.0, 0.0, 0.0, 0.0, 0.0, 0.0, 0.0, 0.0, 0.0, 0.0, 0.0, 0.0, 0.0, 0.0, 0.0, 0.0, 0.0, 0.0, 0.0, 0.0, 0.0, 0.0, 0.0, 0.0, 0.0, 0.0, 0.0, 0.0, 0.0, 0.0, 0.0, 0.0, 0.0, 0.0, 0.0, 0.0, 0.0, 0.0, 0.0, 0.0, 0.0, 0.0, 0.0, 0.0, 0.0, 0.0, 0.0, 0.0, 0.0, 0.0, 0.0, 0.0, 0.0, 0.0, 0.0, 0.0, 0.0, 0.0, 0.0, 0.0, 0.0, 0.0, 0.0, 0.0, 0.0, 0.0, 0.0, 0.0, 0.0, 0.0, 0.0, 0.0, 0.0, 0.0, 0.0, 0.0, 0.0, 0.0, 0.0, 0.0])
me_fl_che.materials.append(mat_material_001)
me_fl_che.materials.append(None)
me_fl_che.update()

# ---- objects
ob_fl_che = bpy.data.objects.new('Fläche', me_fl_che)

# ---- transforms, parenting, visibility, modifiers, constraints
ob_fl_che.location = (0.0, 0.0, 1.928)
ob_fl_che.scale = (4.222, 1.098, 1.168)

# ---- collection membership
col_collection.objects.link(ob_fl_che)

# ---- scene / render settings (as saved in the file)
scene.frame_start = 1; scene.frame_end = 250; scene.frame_set(1)
scene.render.engine = 'BLENDER_EEVEE_NEXT'
scene.cycles.sampling_pattern = 'TABULATED_SOBOL'
scene.eevee.ray_tracing_options.trace_max_roughness = 0.0
bpy.context.view_layer.update()

# ---- added for rendering (the .blend has no active camera and no usable light): camera, sun
cam_auto = bpy.data.cameras.new('AutoCamera')
cam_auto.lens = 50.0
cam_auto.sensor_width = 36.0
cam_auto.clip_end = 1000.0
ob_auto_camera = bpy.data.objects.new('AutoCamera', cam_auto)
scene.collection.objects.link(ob_auto_camera)
ob_auto_camera.location = (9.15628, -11.196, 9.46002)
ob_auto_camera.rotation_euler = (1.09748, -7.21219e-08, 0.694738)
scene.camera = ob_auto_camera
light_auto_sun = bpy.data.lights.new('AutoSun', 'SUN')
light_auto_sun.energy = 3.0
light_auto_sun.angle = 0.0523599
ob_auto_sun = bpy.data.objects.new('AutoSun', light_auto_sun)
scene.collection.objects.link(ob_auto_sun)
ob_auto_sun.rotation_euler = (0.872665, 0.174533, 0.523599)
bpy.context.view_layer.update()
